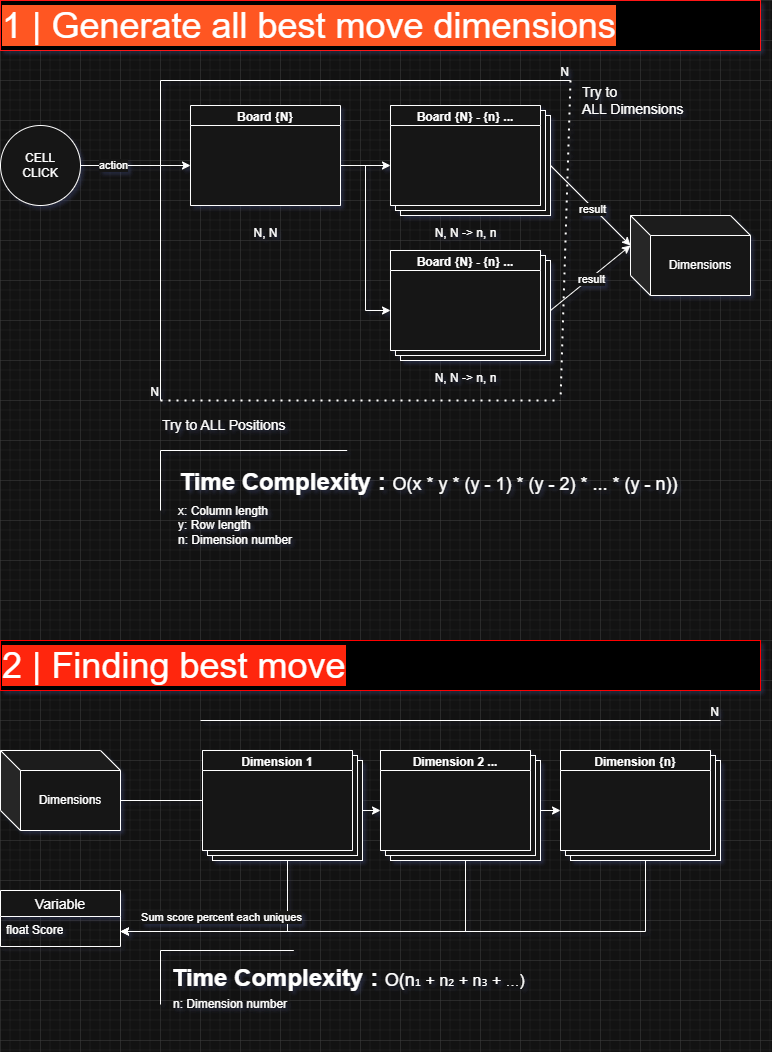

The diagram above was exported from draw.io. Its source (the exported page's mxGraphModel, read from the mxfile embedded in the PNG):
<mxGraphModel dx="1186" dy="649" grid="1" gridSize="10" guides="1" tooltips="1" connect="1" arrows="1" fold="1" page="1" pageScale="1" pageWidth="827" pageHeight="1169" math="0" shadow="0">
  <root>
    <mxCell id="0" />
    <mxCell id="1" parent="0" />
    <mxCell id="9k7y4AIrSqq0iL8WYdUw-8" value="" style="group" parent="1" vertex="1" connectable="0">
      <mxGeometry x="430" y="185" width="160" height="110" as="geometry" />
    </mxCell>
    <mxCell id="9k7y4AIrSqq0iL8WYdUw-6" value="" style="verticalLabelPosition=bottom;verticalAlign=top;html=1;shape=mxgraph.basic.layered_rect;dx=10;outlineConnect=0;whiteSpace=wrap;" parent="9k7y4AIrSqq0iL8WYdUw-8" vertex="1">
      <mxGeometry width="160" height="110" as="geometry" />
    </mxCell>
    <mxCell id="9k7y4AIrSqq0iL8WYdUw-1" value="Board {N} - {n} ..." style="swimlane;whiteSpace=wrap;html=1;" parent="9k7y4AIrSqq0iL8WYdUw-8" vertex="1">
      <mxGeometry width="150" height="100" as="geometry" />
    </mxCell>
    <mxCell id="9k7y4AIrSqq0iL8WYdUw-7" value="&lt;br&gt;N, N -&amp;gt; n, n" style="verticalLabelPosition=bottom;verticalAlign=top;html=1;shape=mxgraph.basic.patternFillRect;fillStyle=diag;step=5;fillStrokeWidth=0.2;fillStrokeColor=#dddddd;" parent="9k7y4AIrSqq0iL8WYdUw-1" vertex="1">
      <mxGeometry y="20" width="150" height="80" as="geometry" />
    </mxCell>
    <mxCell id="9k7y4AIrSqq0iL8WYdUw-10" value="CELL&lt;br&gt;CLICK" style="ellipse;whiteSpace=wrap;html=1;aspect=fixed;" parent="1" vertex="1">
      <mxGeometry x="40" y="205" width="80" height="80" as="geometry" />
    </mxCell>
    <mxCell id="9k7y4AIrSqq0iL8WYdUw-11" value="Board {N}" style="swimlane;whiteSpace=wrap;html=1;" parent="1" vertex="1">
      <mxGeometry x="230" y="185" width="150" height="100" as="geometry" />
    </mxCell>
    <mxCell id="9k7y4AIrSqq0iL8WYdUw-12" value="&lt;br&gt;N, N" style="verticalLabelPosition=bottom;verticalAlign=top;html=1;shape=mxgraph.basic.patternFillRect;fillStyle=diag;step=5;fillStrokeWidth=0.2;fillStrokeColor=#dddddd;" parent="9k7y4AIrSqq0iL8WYdUw-11" vertex="1">
      <mxGeometry y="20" width="150" height="80" as="geometry" />
    </mxCell>
    <mxCell id="9k7y4AIrSqq0iL8WYdUw-14" style="edgeStyle=orthogonalEdgeStyle;rounded=0;orthogonalLoop=1;jettySize=auto;html=1;exitX=1;exitY=0.5;exitDx=0;exitDy=0;exitPerimeter=0;entryX=0;entryY=0.5;entryDx=0;entryDy=0;entryPerimeter=0;" parent="1" source="9k7y4AIrSqq0iL8WYdUw-12" target="9k7y4AIrSqq0iL8WYdUw-7" edge="1">
      <mxGeometry relative="1" as="geometry" />
    </mxCell>
    <mxCell id="9k7y4AIrSqq0iL8WYdUw-15" value="" style="group" parent="1" vertex="1" connectable="0">
      <mxGeometry x="430" y="330" width="160" height="110" as="geometry" />
    </mxCell>
    <mxCell id="9k7y4AIrSqq0iL8WYdUw-16" value="" style="verticalLabelPosition=bottom;verticalAlign=top;html=1;shape=mxgraph.basic.layered_rect;dx=10;outlineConnect=0;whiteSpace=wrap;" parent="9k7y4AIrSqq0iL8WYdUw-15" vertex="1">
      <mxGeometry width="160" height="110" as="geometry" />
    </mxCell>
    <mxCell id="9k7y4AIrSqq0iL8WYdUw-17" value="Board {N} - {n} ..." style="swimlane;whiteSpace=wrap;html=1;" parent="9k7y4AIrSqq0iL8WYdUw-15" vertex="1">
      <mxGeometry width="150" height="100" as="geometry" />
    </mxCell>
    <mxCell id="9k7y4AIrSqq0iL8WYdUw-18" value="&lt;br&gt;N, N -&amp;gt; n, n" style="verticalLabelPosition=bottom;verticalAlign=top;html=1;shape=mxgraph.basic.patternFillRect;fillStyle=diag;step=5;fillStrokeWidth=0.2;fillStrokeColor=#dddddd;" parent="9k7y4AIrSqq0iL8WYdUw-17" vertex="1">
      <mxGeometry y="20" width="150" height="80" as="geometry" />
    </mxCell>
    <mxCell id="9k7y4AIrSqq0iL8WYdUw-19" style="edgeStyle=orthogonalEdgeStyle;rounded=0;orthogonalLoop=1;jettySize=auto;html=1;exitX=1;exitY=0.5;exitDx=0;exitDy=0;exitPerimeter=0;entryX=0;entryY=0.5;entryDx=0;entryDy=0;entryPerimeter=0;" parent="1" source="9k7y4AIrSqq0iL8WYdUw-12" target="9k7y4AIrSqq0iL8WYdUw-18" edge="1">
      <mxGeometry relative="1" as="geometry" />
    </mxCell>
    <mxCell id="9k7y4AIrSqq0iL8WYdUw-20" value="" style="endArrow=none;dashed=1;html=1;dashPattern=1 3;strokeWidth=2;rounded=0;" parent="1" edge="1">
      <mxGeometry width="50" height="50" relative="1" as="geometry">
        <mxPoint x="200" y="480" as="sourcePoint" />
        <mxPoint x="600" y="480" as="targetPoint" />
      </mxGeometry>
    </mxCell>
    <mxCell id="9k7y4AIrSqq0iL8WYdUw-21" value="&lt;font style=&quot;font-size: 14px;&quot;&gt;Try to ALL Positions&lt;/font&gt;" style="text;html=1;align=left;verticalAlign=middle;whiteSpace=wrap;rounded=0;" parent="1" vertex="1">
      <mxGeometry x="200" y="490" width="200" height="30" as="geometry" />
    </mxCell>
    <mxCell id="9k7y4AIrSqq0iL8WYdUw-22" value="" style="endArrow=none;html=1;rounded=0;" parent="1" edge="1">
      <mxGeometry relative="1" as="geometry">
        <mxPoint x="200" y="160" as="sourcePoint" />
        <mxPoint x="610" y="160" as="targetPoint" />
      </mxGeometry>
    </mxCell>
    <mxCell id="9k7y4AIrSqq0iL8WYdUw-23" value="N" style="resizable=0;html=1;whiteSpace=wrap;align=right;verticalAlign=bottom;" parent="9k7y4AIrSqq0iL8WYdUw-22" connectable="0" vertex="1">
      <mxGeometry x="1" relative="1" as="geometry" />
    </mxCell>
    <mxCell id="9k7y4AIrSqq0iL8WYdUw-24" value="" style="endArrow=none;html=1;rounded=0;" parent="1" edge="1">
      <mxGeometry relative="1" as="geometry">
        <mxPoint x="200" y="160" as="sourcePoint" />
        <mxPoint x="200" y="480" as="targetPoint" />
      </mxGeometry>
    </mxCell>
    <mxCell id="9k7y4AIrSqq0iL8WYdUw-25" value="N" style="resizable=0;html=1;whiteSpace=wrap;align=right;verticalAlign=bottom;" parent="9k7y4AIrSqq0iL8WYdUw-24" connectable="0" vertex="1">
      <mxGeometry x="1" relative="1" as="geometry" />
    </mxCell>
    <mxCell id="9k7y4AIrSqq0iL8WYdUw-26" value="&lt;font style=&quot;font-size: 14px;&quot;&gt;Try to &lt;br&gt;ALL Dimensions&lt;/font&gt;" style="text;html=1;align=left;verticalAlign=middle;whiteSpace=wrap;rounded=0;" parent="1" vertex="1">
      <mxGeometry x="620" y="160" width="110" height="40" as="geometry" />
    </mxCell>
    <mxCell id="9k7y4AIrSqq0iL8WYdUw-27" value="" style="endArrow=none;dashed=1;html=1;dashPattern=1 3;strokeWidth=2;rounded=0;" parent="1" edge="1">
      <mxGeometry width="50" height="50" relative="1" as="geometry">
        <mxPoint x="610" y="160" as="sourcePoint" />
        <mxPoint x="600" y="480" as="targetPoint" />
      </mxGeometry>
    </mxCell>
    <mxCell id="9k7y4AIrSqq0iL8WYdUw-30" style="edgeStyle=orthogonalEdgeStyle;rounded=0;orthogonalLoop=1;jettySize=auto;html=1;exitX=1;exitY=0.5;exitDx=0;exitDy=0;entryX=0;entryY=0.5;entryDx=0;entryDy=0;entryPerimeter=0;" parent="1" source="9k7y4AIrSqq0iL8WYdUw-10" target="9k7y4AIrSqq0iL8WYdUw-12" edge="1">
      <mxGeometry relative="1" as="geometry" />
    </mxCell>
    <mxCell id="9k7y4AIrSqq0iL8WYdUw-45" value="action" style="edgeLabel;html=1;align=center;verticalAlign=middle;resizable=0;points=[];" parent="9k7y4AIrSqq0iL8WYdUw-30" vertex="1" connectable="0">
      <mxGeometry x="-0.4182" y="1" relative="1" as="geometry">
        <mxPoint as="offset" />
      </mxGeometry>
    </mxCell>
    <mxCell id="9k7y4AIrSqq0iL8WYdUw-36" value="&lt;font style=&quot;font-size: 36px; background-color: light-dark(transparent, rgb(255, 86, 35));&quot;&gt;1 | Generate all best move dimensions&lt;/font&gt;" style="text;html=1;align=left;verticalAlign=middle;whiteSpace=wrap;rounded=0;fillColor=light-dark(transparent,#000000);strokeColor=light-dark(transparent,#FF1616);" parent="1" vertex="1">
      <mxGeometry x="40" y="80" width="760" height="50" as="geometry" />
    </mxCell>
    <mxCell id="9k7y4AIrSqq0iL8WYdUw-37" value="&lt;font style=&quot;font-size: 36px; background-color: light-dark(transparent, rgb(255, 40, 7));&quot;&gt;2 | Finding best move&lt;/font&gt;" style="text;html=1;align=left;verticalAlign=middle;whiteSpace=wrap;rounded=0;fillColor=light-dark(transparent,#000000);strokeColor=light-dark(transparent,#FF0000);" parent="1" vertex="1">
      <mxGeometry x="40" y="720" width="760" height="50" as="geometry" />
    </mxCell>
    <mxCell id="9k7y4AIrSqq0iL8WYdUw-40" value="Dimensions" style="shape=cube;whiteSpace=wrap;html=1;boundedLbl=1;backgroundOutline=1;darkOpacity=0.05;darkOpacity2=0.1;" parent="1" vertex="1">
      <mxGeometry x="670" y="295" width="120" height="80" as="geometry" />
    </mxCell>
    <mxCell id="9k7y4AIrSqq0iL8WYdUw-41" value="" style="endArrow=classic;html=1;rounded=0;exitX=0;exitY=0;exitDx=160;exitDy=60;exitPerimeter=0;entryX=0;entryY=0;entryDx=0;entryDy=30;entryPerimeter=0;" parent="1" source="9k7y4AIrSqq0iL8WYdUw-6" target="9k7y4AIrSqq0iL8WYdUw-40" edge="1">
      <mxGeometry width="50" height="50" relative="1" as="geometry">
        <mxPoint x="680" y="470" as="sourcePoint" />
        <mxPoint x="730" y="420" as="targetPoint" />
      </mxGeometry>
    </mxCell>
    <mxCell id="9k7y4AIrSqq0iL8WYdUw-44" value="result" style="edgeLabel;html=1;align=center;verticalAlign=middle;resizable=0;points=[];" parent="9k7y4AIrSqq0iL8WYdUw-41" vertex="1" connectable="0">
      <mxGeometry x="0.0625" y="-2" relative="1" as="geometry">
        <mxPoint as="offset" />
      </mxGeometry>
    </mxCell>
    <mxCell id="9k7y4AIrSqq0iL8WYdUw-42" value="" style="endArrow=classic;html=1;rounded=0;exitX=0;exitY=0;exitDx=160;exitDy=60;exitPerimeter=0;entryX=0;entryY=0;entryDx=0;entryDy=30;entryPerimeter=0;" parent="1" source="9k7y4AIrSqq0iL8WYdUw-16" target="9k7y4AIrSqq0iL8WYdUw-40" edge="1">
      <mxGeometry width="50" height="50" relative="1" as="geometry">
        <mxPoint x="630" y="375" as="sourcePoint" />
        <mxPoint x="704" y="451" as="targetPoint" />
      </mxGeometry>
    </mxCell>
    <mxCell id="9k7y4AIrSqq0iL8WYdUw-43" value="result" style="edgeLabel;html=1;align=center;verticalAlign=middle;resizable=0;points=[];" parent="9k7y4AIrSqq0iL8WYdUw-42" vertex="1" connectable="0">
      <mxGeometry x="-0.0184" y="-1" relative="1" as="geometry">
        <mxPoint as="offset" />
      </mxGeometry>
    </mxCell>
    <mxCell id="9k7y4AIrSqq0iL8WYdUw-46" value="Dimensions" style="shape=cube;whiteSpace=wrap;html=1;boundedLbl=1;backgroundOutline=1;darkOpacity=0.05;darkOpacity2=0.1;" parent="1" vertex="1">
      <mxGeometry x="40" y="830" width="120" height="80" as="geometry" />
    </mxCell>
    <mxCell id="9k7y4AIrSqq0iL8WYdUw-50" value="" style="group" parent="1" vertex="1" connectable="0">
      <mxGeometry x="420" y="830" width="160" height="110" as="geometry" />
    </mxCell>
    <mxCell id="9k7y4AIrSqq0iL8WYdUw-51" value="" style="verticalLabelPosition=bottom;verticalAlign=top;html=1;shape=mxgraph.basic.layered_rect;dx=10;outlineConnect=0;whiteSpace=wrap;" parent="9k7y4AIrSqq0iL8WYdUw-50" vertex="1">
      <mxGeometry width="160" height="110" as="geometry" />
    </mxCell>
    <mxCell id="9k7y4AIrSqq0iL8WYdUw-52" value="Dimension 2 ..." style="swimlane;whiteSpace=wrap;html=1;" parent="9k7y4AIrSqq0iL8WYdUw-50" vertex="1">
      <mxGeometry width="150" height="100" as="geometry" />
    </mxCell>
    <mxCell id="9k7y4AIrSqq0iL8WYdUw-53" value="" style="verticalLabelPosition=bottom;verticalAlign=top;html=1;shape=mxgraph.basic.patternFillRect;fillStyle=diag;step=5;fillStrokeWidth=0.2;fillStrokeColor=#dddddd;" parent="9k7y4AIrSqq0iL8WYdUw-52" vertex="1">
      <mxGeometry y="20" width="150" height="80" as="geometry" />
    </mxCell>
    <mxCell id="9k7y4AIrSqq0iL8WYdUw-55" style="edgeStyle=orthogonalEdgeStyle;rounded=0;orthogonalLoop=1;jettySize=auto;html=1;exitX=0;exitY=0;exitDx=120;exitDy=50;exitPerimeter=0;entryX=0;entryY=0.5;entryDx=0;entryDy=0;entryPerimeter=0;" parent="1" source="9k7y4AIrSqq0iL8WYdUw-46" target="9k7y4AIrSqq0iL8WYdUw-53" edge="1">
      <mxGeometry relative="1" as="geometry" />
    </mxCell>
    <mxCell id="9k7y4AIrSqq0iL8WYdUw-56" value="" style="group" parent="1" vertex="1" connectable="0">
      <mxGeometry x="242" y="830" width="160" height="110" as="geometry" />
    </mxCell>
    <mxCell id="9k7y4AIrSqq0iL8WYdUw-57" value="" style="verticalLabelPosition=bottom;verticalAlign=top;html=1;shape=mxgraph.basic.layered_rect;dx=10;outlineConnect=0;whiteSpace=wrap;" parent="9k7y4AIrSqq0iL8WYdUw-56" vertex="1">
      <mxGeometry width="160" height="110" as="geometry" />
    </mxCell>
    <mxCell id="9k7y4AIrSqq0iL8WYdUw-58" value="Dimension 1" style="swimlane;whiteSpace=wrap;html=1;" parent="9k7y4AIrSqq0iL8WYdUw-56" vertex="1">
      <mxGeometry width="150" height="100" as="geometry" />
    </mxCell>
    <mxCell id="9k7y4AIrSqq0iL8WYdUw-59" value="" style="verticalLabelPosition=bottom;verticalAlign=top;html=1;shape=mxgraph.basic.patternFillRect;fillStyle=diag;step=5;fillStrokeWidth=0.2;fillStrokeColor=#dddddd;" parent="9k7y4AIrSqq0iL8WYdUw-58" vertex="1">
      <mxGeometry y="20" width="150" height="80" as="geometry" />
    </mxCell>
    <mxCell id="9k7y4AIrSqq0iL8WYdUw-60" value="" style="group" parent="1" vertex="1" connectable="0">
      <mxGeometry x="600" y="830" width="160" height="110" as="geometry" />
    </mxCell>
    <mxCell id="9k7y4AIrSqq0iL8WYdUw-61" value="" style="verticalLabelPosition=bottom;verticalAlign=top;html=1;shape=mxgraph.basic.layered_rect;dx=10;outlineConnect=0;whiteSpace=wrap;" parent="9k7y4AIrSqq0iL8WYdUw-60" vertex="1">
      <mxGeometry width="160" height="110" as="geometry" />
    </mxCell>
    <mxCell id="9k7y4AIrSqq0iL8WYdUw-62" value="Dimension {n}" style="swimlane;whiteSpace=wrap;html=1;" parent="9k7y4AIrSqq0iL8WYdUw-60" vertex="1">
      <mxGeometry width="150" height="100" as="geometry" />
    </mxCell>
    <mxCell id="9k7y4AIrSqq0iL8WYdUw-63" value="" style="verticalLabelPosition=bottom;verticalAlign=top;html=1;shape=mxgraph.basic.patternFillRect;fillStyle=diag;step=5;fillStrokeWidth=0.2;fillStrokeColor=#dddddd;" parent="9k7y4AIrSqq0iL8WYdUw-62" vertex="1">
      <mxGeometry y="20" width="150" height="80" as="geometry" />
    </mxCell>
    <mxCell id="9k7y4AIrSqq0iL8WYdUw-64" style="edgeStyle=orthogonalEdgeStyle;rounded=0;orthogonalLoop=1;jettySize=auto;html=1;exitX=0;exitY=0;exitDx=160;exitDy=60;exitPerimeter=0;entryX=0;entryY=0.5;entryDx=0;entryDy=0;entryPerimeter=0;" parent="1" source="9k7y4AIrSqq0iL8WYdUw-51" target="9k7y4AIrSqq0iL8WYdUw-63" edge="1">
      <mxGeometry relative="1" as="geometry" />
    </mxCell>
    <mxCell id="9k7y4AIrSqq0iL8WYdUw-66" value="Variable" style="swimlane;fontStyle=0;childLayout=stackLayout;horizontal=1;startSize=26;horizontalStack=0;resizeParent=1;resizeParentMax=0;resizeLast=0;collapsible=1;marginBottom=0;align=center;fontSize=14;" parent="1" vertex="1">
      <mxGeometry x="40" y="970" width="120" height="56" as="geometry" />
    </mxCell>
    <mxCell id="9k7y4AIrSqq0iL8WYdUw-67" value="float Score" style="text;strokeColor=none;fillColor=none;spacingLeft=4;spacingRight=4;overflow=hidden;rotatable=0;points=[[0,0.5],[1,0.5]];portConstraint=eastwest;fontSize=12;whiteSpace=wrap;html=1;" parent="9k7y4AIrSqq0iL8WYdUw-66" vertex="1">
      <mxGeometry y="26" width="120" height="30" as="geometry" />
    </mxCell>
    <mxCell id="9k7y4AIrSqq0iL8WYdUw-74" value="" style="group" parent="1" vertex="1" connectable="0">
      <mxGeometry x="200" y="530" width="560" height="100" as="geometry" />
    </mxCell>
    <mxCell id="9k7y4AIrSqq0iL8WYdUw-33" value="&lt;h1 style=&quot;margin-top: 0px;&quot;&gt;&lt;font face=&quot;Arial, sans-serif&quot;&gt;Time Complexity :&amp;nbsp;&lt;/font&gt;&lt;span style=&quot;background-color: transparent; color: light-dark(rgb(0, 0, 0), rgb(255, 255, 255)); font-weight: normal;&quot;&gt;&lt;font style=&quot;font-size: 18px;&quot;&gt;O(x * y * (y - 1) * (y - 2) * ... * (y - n))&lt;/font&gt;&lt;/span&gt;&lt;/h1&gt;" style="text;html=1;align=center;verticalAlign=middle;whiteSpace=wrap;rounded=0;" parent="9k7y4AIrSqq0iL8WYdUw-74" vertex="1">
      <mxGeometry width="536.6666666666666" height="80" as="geometry" />
    </mxCell>
    <mxCell id="9k7y4AIrSqq0iL8WYdUw-34" value="" style="shape=partialRectangle;whiteSpace=wrap;html=1;bottom=0;right=0;fillColor=none;" parent="9k7y4AIrSqq0iL8WYdUw-74" vertex="1">
      <mxGeometry width="186.66666666666666" height="60" as="geometry" />
    </mxCell>
    <mxCell id="9k7y4AIrSqq0iL8WYdUw-35" value="x: Column length&lt;br&gt;y: Row length&lt;br&gt;n: Dimension number" style="text;html=1;align=left;verticalAlign=middle;whiteSpace=wrap;rounded=0;" parent="9k7y4AIrSqq0iL8WYdUw-74" vertex="1">
      <mxGeometry x="15.555555555555555" y="50" width="544.4444444444445" height="50" as="geometry" />
    </mxCell>
    <mxCell id="9k7y4AIrSqq0iL8WYdUw-75" value="" style="group" parent="1" vertex="1" connectable="0">
      <mxGeometry x="200" y="1030" width="400" height="90" as="geometry" />
    </mxCell>
    <mxCell id="9k7y4AIrSqq0iL8WYdUw-71" value="&lt;h1 style=&quot;margin-top: 0px;&quot;&gt;&lt;font face=&quot;Arial, sans-serif&quot;&gt;Time Complexity : &lt;span style=&quot;font-weight: normal;&quot;&gt;&lt;font style=&quot;font-size: 18px;&quot;&gt;O(n&lt;/font&gt;&lt;/span&gt;&lt;/font&gt;&lt;span style=&quot;font-weight: normal;&quot;&gt;&lt;font size=&quot;3&quot;&gt;₁&lt;font face=&quot;Arial, sans-serif&quot;&gt;&amp;nbsp;+ n&lt;/font&gt;₂&lt;font face=&quot;Arial, sans-serif&quot;&gt;&amp;nbsp;+ n&lt;/font&gt;₃&lt;/font&gt;&lt;/span&gt;&lt;font face=&quot;Arial, sans-serif&quot;&gt;&lt;span style=&quot;font-weight: normal;&quot;&gt;&lt;font size=&quot;3&quot;&gt;&amp;nbsp;+ ...)&lt;/font&gt;&lt;/span&gt;&amp;nbsp;&lt;/font&gt;&lt;/h1&gt;" style="text;html=1;align=center;verticalAlign=middle;whiteSpace=wrap;rounded=0;" parent="9k7y4AIrSqq0iL8WYdUw-75" vertex="1">
      <mxGeometry width="383.3333333333335" height="72" as="geometry" />
    </mxCell>
    <mxCell id="9k7y4AIrSqq0iL8WYdUw-72" value="" style="shape=partialRectangle;whiteSpace=wrap;html=1;bottom=0;right=0;fillColor=none;" parent="9k7y4AIrSqq0iL8WYdUw-75" vertex="1">
      <mxGeometry width="133.3333333333334" height="54.00000000000001" as="geometry" />
    </mxCell>
    <mxCell id="9k7y4AIrSqq0iL8WYdUw-73" value="n: Dimension number" style="text;html=1;align=left;verticalAlign=middle;whiteSpace=wrap;rounded=0;" parent="9k7y4AIrSqq0iL8WYdUw-75" vertex="1">
      <mxGeometry x="11.114893617021279" y="45" width="388.8851063829788" height="18" as="geometry" />
    </mxCell>
    <mxCell id="9k7y4AIrSqq0iL8WYdUw-76" style="edgeStyle=orthogonalEdgeStyle;rounded=0;orthogonalLoop=1;jettySize=auto;html=1;exitX=0;exitY=0;exitDx=85;exitDy=110;exitPerimeter=0;entryX=1;entryY=0.5;entryDx=0;entryDy=0;" parent="1" source="9k7y4AIrSqq0iL8WYdUw-57" target="9k7y4AIrSqq0iL8WYdUw-67" edge="1">
      <mxGeometry relative="1" as="geometry" />
    </mxCell>
    <mxCell id="9k7y4AIrSqq0iL8WYdUw-77" style="edgeStyle=orthogonalEdgeStyle;rounded=0;orthogonalLoop=1;jettySize=auto;html=1;exitX=0;exitY=0;exitDx=85;exitDy=110;exitPerimeter=0;entryX=1;entryY=0.5;entryDx=0;entryDy=0;" parent="1" source="9k7y4AIrSqq0iL8WYdUw-51" target="9k7y4AIrSqq0iL8WYdUw-67" edge="1">
      <mxGeometry relative="1" as="geometry" />
    </mxCell>
    <mxCell id="9k7y4AIrSqq0iL8WYdUw-78" style="edgeStyle=orthogonalEdgeStyle;rounded=0;orthogonalLoop=1;jettySize=auto;html=1;exitX=0;exitY=0;exitDx=85;exitDy=110;exitPerimeter=0;entryX=1;entryY=0.5;entryDx=0;entryDy=0;" parent="1" source="9k7y4AIrSqq0iL8WYdUw-61" target="9k7y4AIrSqq0iL8WYdUw-67" edge="1">
      <mxGeometry relative="1" as="geometry" />
    </mxCell>
    <mxCell id="9k7y4AIrSqq0iL8WYdUw-79" value="Sum score percent each uniques" style="edgeLabel;html=1;align=center;verticalAlign=middle;resizable=0;points=[];" parent="9k7y4AIrSqq0iL8WYdUw-78" vertex="1" connectable="0">
      <mxGeometry x="0.7808" y="-5" relative="1" as="geometry">
        <mxPoint x="35" y="-10" as="offset" />
      </mxGeometry>
    </mxCell>
    <mxCell id="9k7y4AIrSqq0iL8WYdUw-81" value="" style="endArrow=none;html=1;rounded=0;" parent="1" edge="1">
      <mxGeometry relative="1" as="geometry">
        <mxPoint x="240" y="800" as="sourcePoint" />
        <mxPoint x="760" y="800" as="targetPoint" />
      </mxGeometry>
    </mxCell>
    <mxCell id="9k7y4AIrSqq0iL8WYdUw-82" value="N" style="resizable=0;html=1;whiteSpace=wrap;align=right;verticalAlign=bottom;" parent="9k7y4AIrSqq0iL8WYdUw-81" connectable="0" vertex="1">
      <mxGeometry x="1" relative="1" as="geometry" />
    </mxCell>
  </root>
</mxGraphModel>